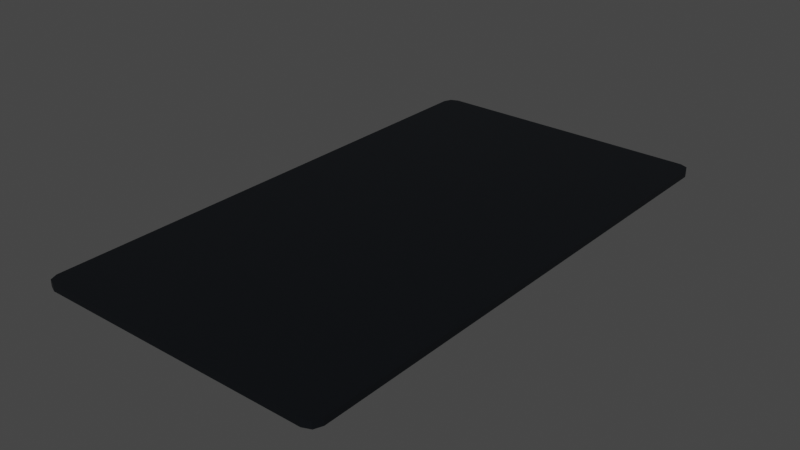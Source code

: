 # Source: Tablet1.blend  (saved by Blender 3.2.14; exported with 4.5.12 LTS)
import bpy
from mathutils import Matrix  # noqa: F401  (used for matrix-valued properties, if any)

bpy.ops.wm.read_factory_settings(use_empty=True)
scene = bpy.context.scene
scene.name = 'Scene'

# ---- collections
col_collection = bpy.data.collections.new('Collection'); scene.collection.children.link(col_collection)

# ---- materials (node trees are filled in below, after node groups)
mat_screen1tablet1 = bpy.data.materials.new('Screen1Tablet1')
mat_screen1tablet1.use_transparent_shadow = False

# ---- material node trees
mat_screen1tablet1.use_nodes = True; mat_screen1tablet1.node_tree.nodes.clear()
_N = mat_screen1tablet1.node_tree.nodes; _L = mat_screen1tablet1.node_tree.links
n0 = _N.new('ShaderNodeBsdfPrincipled'); n0.name = 'Principled BSDF'; n0.location = (10, 300)
n0.distribution = 'GGX'
n0.subsurface_method = 'RANDOM_WALK_SKIN'
n0.inputs[0].default_value = (0.0003035, 0.001518, 0.003347, 1.0)
n0.inputs[3].default_value = 1.45
n0.inputs[27].default_value = (0.0, 0.0, 0.0, 1.0)
n0.inputs[28].default_value = 1.0
n1 = _N.new('ShaderNodeOutputMaterial'); n1.name = 'Material Output'; n1.location = (300, 300)
_L.new(n0.outputs[0], n1.inputs[0])
n1.is_active_output = True

# ---- world
world_world = bpy.data.worlds.new('World'); scene.world = world_world
world_world.use_nodes = True; world_world.node_tree.nodes.clear()
_N = world_world.node_tree.nodes; _L = world_world.node_tree.links
n0 = _N.new('ShaderNodeOutputWorld'); n0.name = 'World Output'; n0.location = (300, 300)
n1 = _N.new('ShaderNodeBackground'); n1.name = 'Background'; n1.location = (10, 300)
n1.inputs[0].default_value = (0.05088, 0.05088, 0.05088, 1.0)
_L.new(n1.outputs[0], n0.inputs[0])
n0.is_active_output = True
world_world.color = (0.05088, 0.05088, 0.05088)
world_world.use_sun_shadow = False
world_world.sun_shadow_jitter_overblur = 0.0

# ---- meshes
me_cube = bpy.data.meshes.new('Cube')
me_cube.from_pydata([(-0.1517, -0.3036, -0.0007903), (-0.1612, -0.2941, -0.0007903), (-0.1584, -0.3008, -0.0007903), (-0.15, -0.2919, 0.004943), (-0.1495, -0.2924, 0.004943), (-0.1498, -0.2922, 0.004943), (-0.1612, 0.1458, -0.0007903), (-0.1517, 0.1553, -0.0007903), (-0.1584, 0.1525, -0.0007903), (-0.1495, 0.1441, 0.004943), (-0.15, 0.1436, 0.004943), (-0.1498, 0.1439, 0.004943), (0.09359, -0.2941, -0.0007903), (0.08409, -0.3036, -0.0007903), (0.09081, -0.3008, -0.0007903), (0.08185, -0.2924, 0.004943), (0.08233, -0.2919, 0.004943), (0.08219, -0.2922, 0.004943), (0.08409, 0.1553, -0.0007903), (0.09359, 0.1458, -0.0007903), (0.09081, 0.1525, -0.0007903), (0.08233, 0.1436, 0.004943), (0.08185, 0.1441, 0.004943), (0.08219, 0.1439, 0.004943), (-0.1517, -0.3036, 0.004943), (-0.1584, -0.3008, 0.004943), (-0.1612, -0.2941, 0.004943), (-0.1584, 0.1525, 0.004943), (-0.1517, 0.1553, 0.004943), (-0.1612, 0.1458, 0.004943), (0.09081, 0.1525, 0.004943), (0.09359, 0.1458, 0.004943), (0.08409, 0.1553, 0.004943), (0.09081, -0.3008, 0.004943), (0.08409, -0.3036, 0.004943), (0.09359, -0.2941, 0.004943), (0.05072, 0.1228, -0.007382), (0.05072, 0.1252, 0.0006975), (0.06078, 0.117, -0.007382), (0.06284, 0.1182, 0.0006975), (0.06078, 0.1054, -0.007382), (0.06284, 0.1042, 0.0006975), (0.05072, 0.09962, -0.007382), (0.05072, 0.09724, 0.0006975), (0.04067, 0.1054, -0.007382), (0.0386, 0.1042, 0.0006975), (0.04067, 0.117, -0.007382), (0.0386, 0.1182, 0.0006975), (0.05072, 0.1252, -0.007382), (0.06284, 0.1182, -0.007382), (0.06284, 0.1042, -0.007382), (0.05072, 0.09724, -0.007382), (0.0386, 0.1042, -0.007382), (0.0386, 0.1182, -0.007382), (0.05072, 0.1228, -0.004125), (0.06078, 0.117, -0.004125), (0.06078, 0.1054, -0.004125), (0.05072, 0.09962, -0.004125), (0.04067, 0.1054, -0.004125), (0.04067, 0.117, -0.004125)], [], [(13, 34, 24, 0), (19, 31, 35, 12), (21, 23, 22, 9, 11, 10, 3, 5, 4, 15, 17, 16), (1, 26, 29, 6), (7, 28, 32, 18), (0, 24, 25, 2), (2, 25, 26, 1), (28, 7, 8, 27), (27, 8, 6, 29), (31, 19, 20, 30), (30, 20, 18, 32), (34, 13, 14, 33), (33, 14, 12, 35), (6, 8, 7, 18, 20, 19, 12, 14, 13, 0, 2, 1), (4, 5, 25, 24), (5, 3, 26, 25), (11, 9, 28, 27), (10, 11, 27, 29), (23, 21, 31, 30), (22, 23, 30, 32), (17, 15, 34, 33), (16, 17, 33, 35), (3, 10, 29, 26), (15, 4, 24, 34), (21, 16, 35, 31), (9, 22, 32, 28), (48, 37, 39, 49), (49, 39, 41, 50), (50, 41, 43, 51), (51, 43, 45, 52), (39, 37, 47, 45, 43, 41), (52, 45, 47, 53), (53, 47, 37, 48), (44, 46, 59, 58), (38, 36, 48, 49), (40, 38, 49, 50), (42, 40, 50, 51), (44, 42, 51, 52), (46, 44, 52, 53), (36, 46, 53, 48), (54, 55, 56, 57, 58, 59), (40, 42, 57, 56), (36, 38, 55, 54), (46, 36, 54, 59), (42, 44, 58, 57), (38, 40, 56, 55)])
_uv = me_cube.uv_layers.new(name='UVMap')
_uv.uv.foreach_set('vector', [0.375, 0.7593, 0.625, 0.7593, 0.625, 0.9907, 0.375, 0.9907, 0.375, 0.5052, 0.625, 0.5052, 0.625, 0.7448, 0.375, 0.7448, 0.636, 0.5064, 0.6362, 0.5062, 0.6365, 0.5061, 0.8635, 0.5061, 0.8638, 0.5062, 0.864, 0.5064, 0.864, 0.7436, 0.8638, 0.7438, 0.8635, 0.7439, 0.6365, 0.7439, 0.6362, 0.7438, 0.636, 0.7436, 0.375, 0.005176, 0.625, 0.005176, 0.625, 0.2448, 0.375, 0.2448, 0.375, 0.2593, 0.625, 0.2593, 0.625, 0.4907, 0.375, 0.4907, 0.375, 0.9907, 0.625, 0.9907, 0.625, 1.0, 0.375, 1.0, 0.375, 0.0, 0.625, 0.0, 0.625, 0.005176, 0.375, 0.005176, 0.625, 0.2593, 0.375, 0.2593, 0.375, 0.25, 0.625, 0.25, 0.625, 0.25, 0.375, 0.25, 0.375, 0.2448, 0.625, 0.2448, 0.625, 0.5052, 0.375, 0.5052, 0.375, 0.5, 0.625, 0.5, 0.625, 0.5, 0.375, 0.5, 0.375, 0.4907, 0.625, 0.4907, 0.625, 0.7593, 0.375, 0.7593, 0.375, 0.75, 0.625, 0.75, 0.625, 0.75, 0.375, 0.75, 0.375, 0.7448, 0.625, 0.7448, 0.125, 0.5052, 0.1277, 0.5015, 0.1343, 0.5, 0.3657, 0.5, 0.3723, 0.5015, 0.375, 0.5052, 0.375, 0.7448, 0.3723, 0.7485, 0.3657, 0.75, 0.1343, 0.75, 0.1277, 0.7485, 0.125, 0.7448, 0.8635, 0.7439, 0.8638, 0.7438, 0.8723, 0.7485, 0.8657, 0.75, 0.8638, 0.7438, 0.864, 0.7436, 0.875, 0.7448, 0.8723, 0.7485, 0.8638, 0.5062, 0.8635, 0.5061, 0.8657, 0.5, 0.8723, 0.5015, 0.864, 0.5064, 0.8638, 0.5062, 0.8723, 0.5015, 0.875, 0.5052, 0.6362, 0.5062, 0.636, 0.5064, 0.625, 0.5052, 0.6277, 0.5015, 0.6365, 0.5061, 0.6362, 0.5062, 0.6277, 0.5015, 0.6343, 0.5, 0.6362, 0.7438, 0.6365, 0.7439, 0.6343, 0.75, 0.6277, 0.7485, 0.636, 0.7436, 0.6362, 0.7438, 0.6277, 0.7485, 0.625, 0.7448, 0.864, 0.7436, 0.864, 0.5064, 0.875, 0.5052, 0.875, 0.7448, 0.6365, 0.7439, 0.8635, 0.7439, 0.8657, 0.75, 0.6343, 0.75, 0.636, 0.5064, 0.636, 0.7436, 0.625, 0.7448, 0.625, 0.5052, 0.8635, 0.5061, 0.6365, 0.5061, 0.6343, 0.5, 0.8657, 0.5, 1.0, 0.5, 1.0, 1.0, 0.8333, 1.0, 0.8333, 0.5, 0.8333, 0.5, 0.8333, 1.0, 0.6667, 1.0, 0.6667, 0.5, 0.6667, 0.5, 0.6667, 1.0, 0.5, 1.0, 0.5, 0.5, 0.5, 0.5, 0.5, 1.0, 0.3333, 1.0, 0.3333, 0.5, 0.4578, 0.37, 0.25, 0.49, 0.04215, 0.37, 0.04215, 0.13, 0.25, 0.01, 0.4578, 0.13, 0.3333, 0.5, 0.3333, 1.0, 0.1667, 1.0, 0.1667, 0.5, 0.1667, 0.5, 0.1667, 1.0, -8.941e-08, 1.0, -8.941e-08, 0.5, 0.5775, 0.1504, 0.5775, 0.3496, 0.5775, 0.3496, 0.5775, 0.1504, 0.9225, 0.3496, 0.75, 0.4492, 0.75, 0.49, 0.9578, 0.37, 0.9225, 0.1504, 0.9225, 0.3496, 0.9578, 0.37, 0.9578, 0.13, 0.75, 0.05084, 0.9225, 0.1504, 0.9578, 0.13, 0.75, 0.01, 0.5775, 0.1504, 0.75, 0.05084, 0.75, 0.01, 0.5422, 0.13, 0.5775, 0.3496, 0.5775, 0.1504, 0.5422, 0.13, 0.5422, 0.37, 0.75, 0.4492, 0.5775, 0.3496, 0.5422, 0.37, 0.75, 0.49, 0.75, 0.4492, 0.9225, 0.3496, 0.9225, 0.1504, 0.75, 0.05084, 0.5775, 0.1504, 0.5775, 0.3496, 0.9225, 0.1504, 0.75, 0.05084, 0.75, 0.05084, 0.9225, 0.1504, 0.75, 0.4492, 0.9225, 0.3496, 0.9225, 0.3496, 0.75, 0.4492, 0.5775, 0.3496, 0.75, 0.4492, 0.75, 0.4492, 0.5775, 0.3496, 0.75, 0.05084, 0.5775, 0.1504, 0.5775, 0.1504, 0.75, 0.05084, 0.9225, 0.3496, 0.9225, 0.1504, 0.9225, 0.1504, 0.9225, 0.3496])
me_cube.materials.append(mat_screen1tablet1)
me_cube.update()

# ---- objects
ob_tablet1 = bpy.data.objects.new('Tablet1', me_cube)

# ---- transforms, parenting, visibility, modifiers, constraints
ob_tablet1.location = (1.788e-09, 1.967e-08, 2.934e-10)

# ---- collection membership
col_collection.objects.link(ob_tablet1)

# ---- scene / render settings (as saved in the file)
scene.frame_start = 1; scene.frame_end = 250; scene.frame_set(89)
scene.render.engine = 'BLENDER_EEVEE_NEXT'
scene.cycles.sampling_pattern = 'TABULATED_SOBOL'
scene.cycles.use_light_tree = False
scene.view_settings.view_transform = 'Filmic'
bpy.context.view_layer.update()

# ---- added for rendering (the .blend has no active camera and no usable light): camera, sun
cam_auto = bpy.data.cameras.new('AutoCamera')
cam_auto.lens = 50.0
cam_auto.sensor_width = 36.0
cam_auto.clip_end = 1000.0
ob_auto_camera = bpy.data.objects.new('AutoCamera', cam_auto)
scene.collection.objects.link(ob_auto_camera)
ob_auto_camera.location = (0.452005, -0.657138, 0.387436)
ob_auto_camera.rotation_euler = (1.09748, -7.21219e-08, 0.694738)
scene.camera = ob_auto_camera
light_auto_sun = bpy.data.lights.new('AutoSun', 'SUN')
light_auto_sun.energy = 3.0
light_auto_sun.angle = 0.0523599
ob_auto_sun = bpy.data.objects.new('AutoSun', light_auto_sun)
scene.collection.objects.link(ob_auto_sun)
ob_auto_sun.rotation_euler = (0.872665, 0.174533, 0.523599)
bpy.context.view_layer.update()
